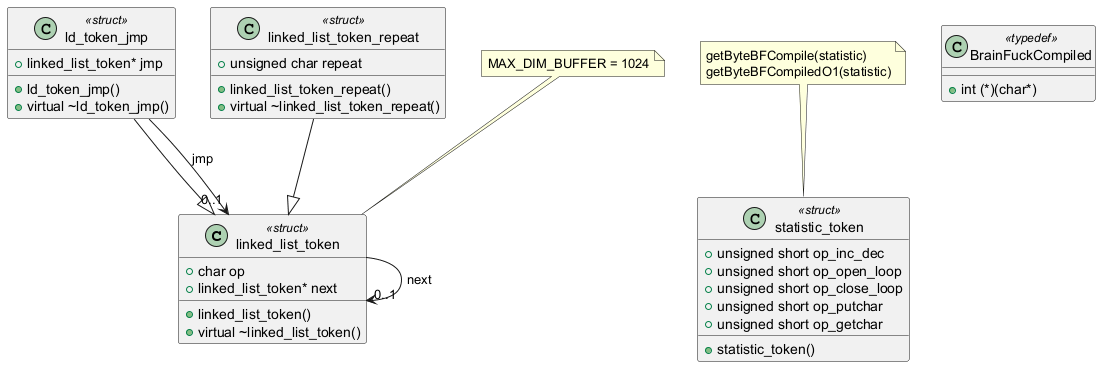

The diagram above was rendered by PlantUML. Its source (embedded in the PNG):
@startuml

' Stereotyped C++ structs as classes
class linked_list_token <<struct>> {
  +char op
  +linked_list_token* next
  +linked_list_token()
  +virtual ~linked_list_token()
}

class ld_token_jmp <<struct>> {
  +linked_list_token* jmp
  +ld_token_jmp()
  +virtual ~ld_token_jmp()
}

class linked_list_token_repeat <<struct>> {
  +unsigned char repeat
  +linked_list_token_repeat()
  +virtual ~linked_list_token_repeat()
}

class statistic_token <<struct>> {
  +unsigned short op_inc_dec
  +unsigned short op_open_loop
  +unsigned short op_close_loop
  +unsigned short op_putchar
  +unsigned short op_getchar
  +statistic_token()
}

class BrainFuckCompiled <<typedef>> {
  +int (*)(char*)
}

' Inheritance
ld_token_jmp --|> linked_list_token
linked_list_token_repeat --|> linked_list_token

' Associations
linked_list_token --> "0..1" linked_list_token : next
ld_token_jmp --> "0..1" linked_list_token : jmp

' Notes for constants/macros defined in the code
note "MAX_DIM_BUFFER = 1024" as N1
N1 .. linked_list_token

note "getByteBFCompile(statistic)\ngetByteBFCompiledO1(statistic)" as N2
N2 .. statistic_token

@enduml